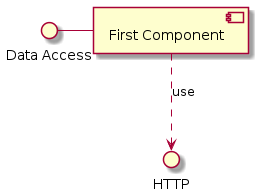

The diagram above was rendered by PlantUML. Its source (embedded in the PNG):
@startuml
skinparam componentStyle uml2
interface "Data Access" as DA
DA - [First Component]
[First Component] ..> HTTP : use
@enduml